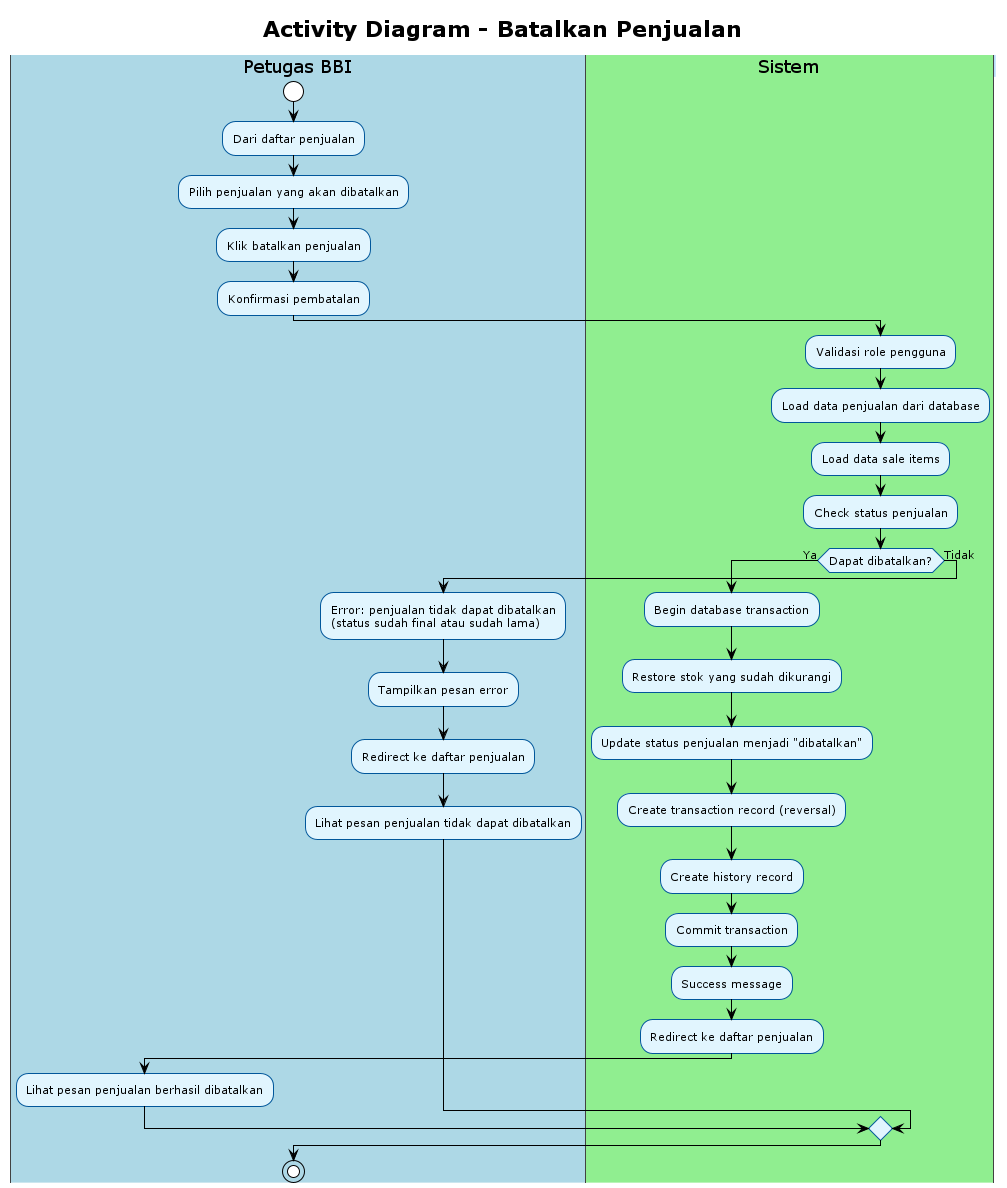

The diagram above was rendered by PlantUML. Its source (embedded in the PNG):
@startuml
!theme plain
skinparam activity {
    BackgroundColor #E1F5FE
    BorderColor #01579B
    FontSize 11
}
skinparam swimlane {
    BackgroundColor #F5F5F5
    BorderColor #424242
    TitleBackgroundColor #BBDEFB
    TitleBorderColor #1976D2
}

title Activity Diagram - Batalkan Penjualan

|#LightBlue|Petugas BBI|
start
:Dari daftar penjualan;
:Pilih penjualan yang akan dibatalkan;
:Klik batalkan penjualan;
:Konfirmasi pembatalan;

|#LightGreen|Sistem|
:Validasi role pengguna;
:Load data penjualan dari database;
:Load data sale items;
:Check status penjualan;

if (Dapat dibatalkan?) then (Ya)
    :Begin database transaction;
    :Restore stok yang sudah dikurangi;
    :Update status penjualan menjadi "dibatalkan";
    :Create transaction record (reversal);
    :Create history record;
    :Commit transaction;
    :Success message;
    :Redirect ke daftar penjualan;
    |#LightBlue|Petugas BBI|
    :Lihat pesan penjualan berhasil dibatalkan;
else (Tidak)
    :Error: penjualan tidak dapat dibatalkan\n(status sudah final atau sudah lama);
    :Tampilkan pesan error;
    :Redirect ke daftar penjualan;
    |#LightBlue|Petugas BBI|
    :Lihat pesan penjualan tidak dapat dibatalkan;
endif

stop

@enduml